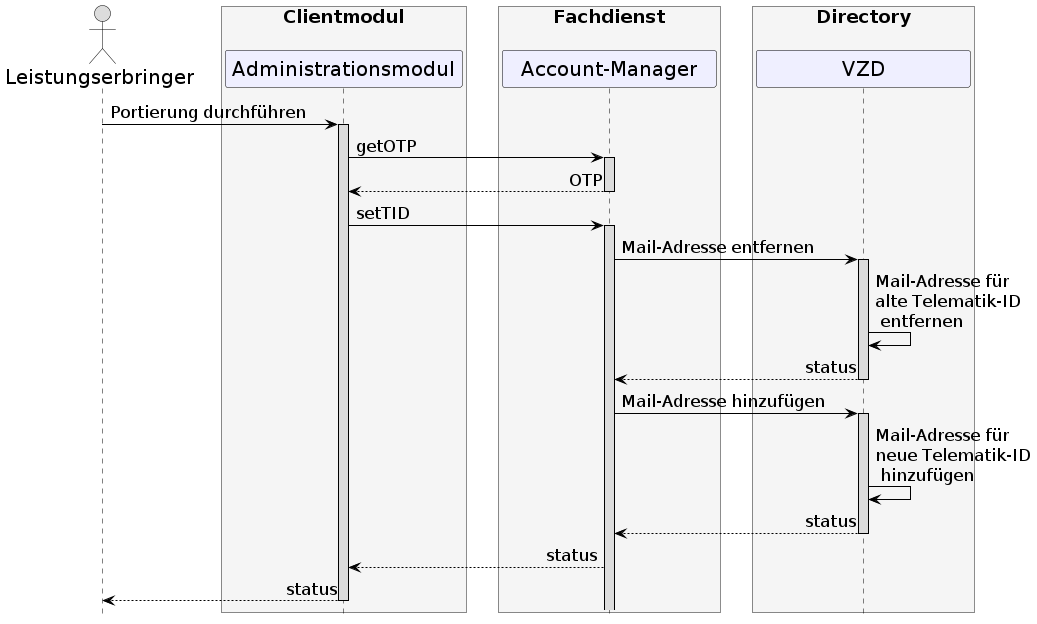

The diagram above was rendered by PlantUML. Its source (embedded in the PNG):
@startuml
skinparam sequenceMessageAlign direction
skinparam minClassWidth 200
skinparam BoxPadding 15
skinparam sequenceReferenceHeaderBackgroundColor palegreen
scale max 2048 width
hide footbox

skinparam sequence {
ArrowColor black
ArrowFontSize 17
ActorBorderColor black
LifeLineBorderColor black
LifeLineBackgroundColor Gainsboro

ParticipantBorderColor Motivation
ParticipantBackgroundColor Motivation
ParticipantFontSize 20
ParticipantFontColor black
ParticipantBorderColor Black
ParticipantBackgroundColor MOTIVATION

ActorBackgroundColor Gainsboro
ActorFontColor black
ActorFontSize 20
ActorFontName Aapex
}
      actor L as "Leistungserbringer"
      box <size:18>Clientmodul\n #WhiteSmoke
      participant A as "Administrationsmodul"
      end box
      box <size:18>Fachdienst\n #WhiteSmoke
      participant AM as "Account-Manager"
      end box
      box <size:18>Directory\n #WhiteSmoke
      participant VZD as "VZD"
      end box

L->A: Portierung durchführen
 activate A
 A->AM: getOTP
 activate AM
 AM-->A: OTP
 deactivate AM

 A -> AM: setTID
 activate AM
 AM->VZD: Mail-Adresse entfernen
 activate VZD
 VZD -> VZD: Mail-Adresse für \nalte Telematik-ID\n entfernen
 VZD --> AM: status
 deactivate VZD

 AM->VZD: Mail-Adresse hinzufügen
 activate VZD
 VZD -> VZD: Mail-Adresse für \nneue Telematik-ID\n hinzufügen
 VZD --> AM: status
 deactivate VZD

 AM-->A: status
 A-->L: status
 deactivate A
@enduml